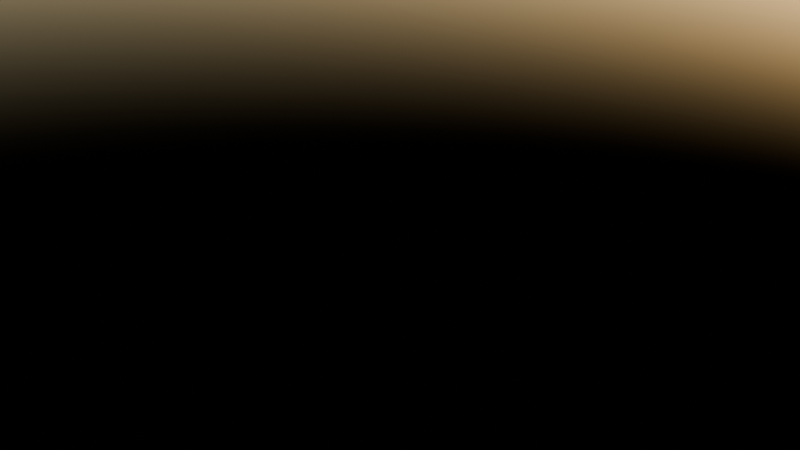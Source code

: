 # Source: nuage.blend  (saved by Blender 4.0.36; exported with 4.5.12 LTS)
import bpy
from mathutils import Matrix  # noqa: F401  (used for matrix-valued properties, if any)

bpy.ops.wm.read_factory_settings(use_empty=True)
scene = bpy.context.scene
scene.name = 'Scene'

# ---- collections
col_collection = bpy.data.collections.new('Collection'); scene.collection.children.link(col_collection)

# ---- world
world_world = bpy.data.worlds.new('World'); scene.world = world_world
world_world.use_nodes = True; world_world.node_tree.nodes.clear()
_N = world_world.node_tree.nodes; _L = world_world.node_tree.links
n0 = _N.new('ShaderNodeOutputWorld'); n0.name = 'World Output'; n0.location = (300, 300)
n1 = _N.new('ShaderNodeBackground'); n1.name = 'Background'; n1.location = (10, 300)
n2 = _N.new('ShaderNodeTexSky'); n2.name = 'Texture ciel'; n2.location = (-190, 275)
_L.new(n1.outputs[0], n0.inputs[0])
_L.new(n2.outputs[0], n1.inputs[0])
n0.is_active_output = True
world_world.color = (0.05088, 0.05088, 0.05088)
world_world.use_sun_shadow = False
world_world.sun_shadow_jitter_overblur = 0.0

# ---- cameras
cam_camera = bpy.data.cameras.new('Camera')
cam_camera.clip_end = 100.0
cam_camera.ortho_scale = 7.314

# ---- lights
light_light = bpy.data.lights.new('Light', 'POINT')
light_light.transmission_factor = 0.0
light_light.use_soft_falloff = False
light_light.energy = 1000.0
light_light.shadow_soft_size = 0.1
light_light.shadow_maximum_resolution = 0.006
light_light.use_absolute_resolution = True

# ---- objects
ob_light = bpy.data.objects.new('Light', light_light)
ob_camera = bpy.data.objects.new('Camera', cam_camera)
ob_mballe = bpy.data.objects.new('Mballe', None)
ob_mballe_001 = bpy.data.objects.new('Mballe.001', None)
ob_mballe_002 = bpy.data.objects.new('Mballe.002', None)
ob_mballe_003 = bpy.data.objects.new('Mballe.003', None)
ob_mballe_004 = bpy.data.objects.new('Mballe.004', None)
ob_mballe_005 = bpy.data.objects.new('Mballe.005', None)
ob_mballe_006 = bpy.data.objects.new('Mballe.006', None)
ob_mballe_007 = bpy.data.objects.new('Mballe.007', None)
ob_mballe_008 = bpy.data.objects.new('Mballe.008', None)
ob_mballe_009 = bpy.data.objects.new('Mballe.009', None)

# ---- transforms, parenting, visibility, modifiers, constraints
ob_light.location = (0.6505, -1.991, -0.4466)
ob_light.rotation_euler = (0.6503, 0.05522, 1.866)
ob_light.lock_rotations_4d = False
ob_light.empty_display_type = 'ARROWS'
ob_light.color = (0.0, 0.0, 0.0, 0.0)
ob_light.lineart.crease_threshold = 0.0
ob_camera.location = (7.359, -6.926, 4.958)
ob_camera.rotation_euler = (1.109, 0.0, 0.8149)
ob_camera.lock_rotations_4d = False
ob_camera.empty_display_type = 'ARROWS'
ob_camera.color = (0.0, 0.0, 0.0, 0.0)
ob_camera.display_type = 'WIRE'
ob_camera.lineart.crease_threshold = 0.0
ob_mballe.location = (-1.49e-08, 0.8234, 1.745)
ob_mballe.empty_image_offset = (0.0, 0.0)
ob_mballe_001.location = (0.0, 0.0, 0.0)
ob_mballe_001.empty_image_offset = (0.0, 0.0)
ob_mballe_002.location = (0.0, 1.99, 0.3369)
ob_mballe_002.empty_image_offset = (0.0, 0.0)
ob_mballe_003.location = (0.0, -1.436, 1.764)
ob_mballe_003.empty_image_offset = (0.0, 0.0)
ob_mballe_004.location = (0.9314, -1.168, -0.4723)
ob_mballe_004.empty_image_offset = (0.0, 0.0)
ob_mballe_005.location = (-0.4421, 0.0, -1.101)
ob_mballe_005.empty_image_offset = (0.0, 0.0)
ob_mballe_006.location = (0.0, 0.0, 0.0)
ob_mballe_006.empty_image_offset = (0.0, 0.0)
ob_mballe_007.location = (0.0, -2.242, -1.247)
ob_mballe_007.empty_image_offset = (0.0, 0.0)
ob_mballe_008.location = (0.0, -3.09, 0.513)
ob_mballe_008.empty_image_offset = (0.0, 0.0)
ob_mballe_009.location = (-1.092, 0.0, 0.1894)
ob_mballe_009.empty_image_offset = (0.0, 0.0)

# ---- collection membership
col_collection.objects.link(ob_light)
col_collection.objects.link(ob_camera)
col_collection.objects.link(ob_mballe)
col_collection.objects.link(ob_mballe_001)
col_collection.objects.link(ob_mballe_002)
col_collection.objects.link(ob_mballe_003)
col_collection.objects.link(ob_mballe_004)
col_collection.objects.link(ob_mballe_005)
col_collection.objects.link(ob_mballe_006)
col_collection.objects.link(ob_mballe_007)
col_collection.objects.link(ob_mballe_008)
col_collection.objects.link(ob_mballe_009)

# ---- scene / render settings (as saved in the file)
scene.camera = ob_camera
scene.frame_start = 1; scene.frame_end = 250; scene.frame_set(104)
scene.render.engine = 'BLENDER_EEVEE_NEXT'
scene.cycles.sampling_pattern = 'TABULATED_SOBOL'
bpy.context.view_layer.update()
